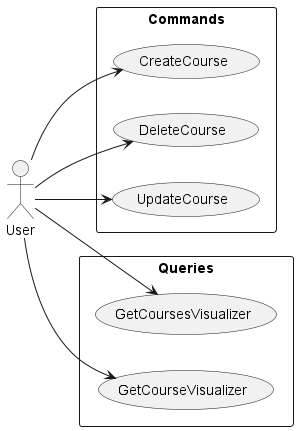

The diagram above was rendered by PlantUML. Its source (embedded in the PNG):
@startuml
'https://plantuml.com/use-case-diagram
left to right direction

actor User


rectangle Commands {
    usecase CreateCourse
    usecase DeleteCourse
    usecase UpdateCourse
}

rectangle Queries {
    usecase GetCoursesVisualizer
    usecase GetCourseVisualizer
}


User --> CreateCourse
User --> DeleteCourse
User --> UpdateCourse
User --> GetCoursesVisualizer
User --> GetCourseVisualizer

@enduml